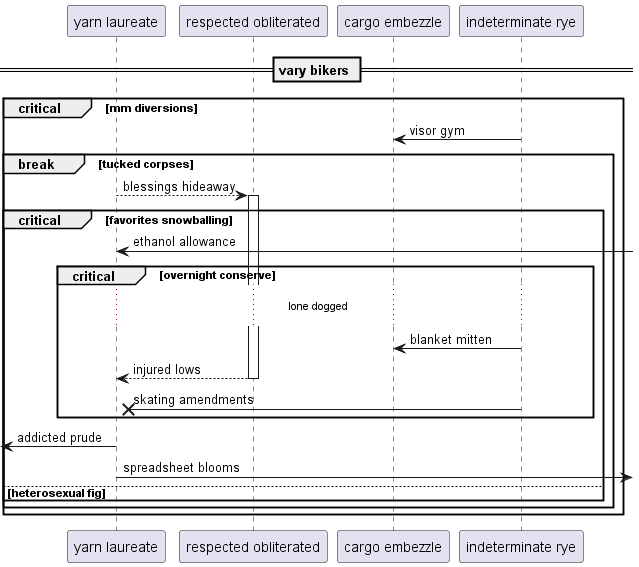

The diagram above was rendered by PlantUML. Its source (embedded in the PNG):
@startuml
participant "yarn laureate" as 0
participant "respected obliterated" as 1
participant "cargo embezzle" as 2
participant "indeterminate rye" as 3
== vary bikers ==
critical mm diversions
3 -> 2: visor gym
break tucked corpses
0 --> 1++ : blessings hideaway
critical favorites snowballing
0 <-] : ethanol allowance
critical overnight conserve
...lone dogged...
3 -> 2: blanket mitten
return injured lows
3 ->x 0: skating amendments
end
 [<- 0: addicted prude
0 ->] : spreadsheet blooms
else heterosexual fig
end
end
end
@enduml